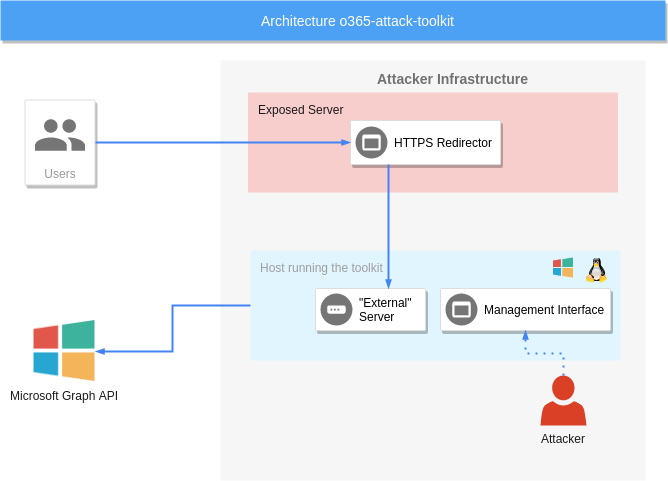

The diagram above was exported from draw.io. Its source (the exported page's mxGraphModel, read from the mxfile embedded in the PNG):
<mxGraphModel dx="991" dy="582" grid="1" gridSize="10" guides="1" tooltips="1" connect="1" arrows="1" fold="1" page="1" pageScale="1" pageWidth="850" pageHeight="1100" math="0" shadow="0">
  <root>
    <mxCell id="0" />
    <mxCell id="1" parent="0" />
    <mxCell id="2IwIQBk1NZqUG2RCXCt6-5" value="&lt;div style=&quot;text-align: left&quot;&gt;&lt;b&gt;Attacker Infrastructure&lt;/b&gt;&lt;/div&gt;" style="fillColor=#F6F6F6;strokeColor=none;shadow=0;gradientColor=none;fontSize=14;align=center;spacing=10;fontColor=#717171;9E9E9E;verticalAlign=top;spacingTop=-4;fontStyle=0;spacingLeft=40;html=1;" parent="1" vertex="1">
      <mxGeometry x="220" y="60" width="425" height="420" as="geometry" />
    </mxCell>
    <mxCell id="2IwIQBk1NZqUG2RCXCt6-6" value="Exposed Server" style="rounded=1;absoluteArcSize=1;arcSize=2;html=1;strokeColor=none;shadow=0;dashed=0;fontSize=12;align=left;verticalAlign=top;spacing=10;spacingTop=-4;fillColor=#f8cecc;fontColor=#1A1A1A;" parent="1" vertex="1">
      <mxGeometry x="247.5" y="92" width="370" height="100" as="geometry" />
    </mxCell>
    <mxCell id="2IwIQBk1NZqUG2RCXCt6-7" value="Architecture o365-attack-toolkit&lt;br&gt;" style="fillColor=#4DA1F5;strokeColor=none;shadow=1;gradientColor=none;fontSize=14;align=center;spacingLeft=50;fontColor=#ffffff;html=1;" parent="1" vertex="1">
      <mxGeometry width="665" height="40" as="geometry" />
    </mxCell>
    <mxCell id="2IwIQBk1NZqUG2RCXCt6-8" value="Host running the toolkit" style="rounded=1;absoluteArcSize=1;arcSize=2;html=1;strokeColor=none;gradientColor=none;shadow=0;dashed=0;fontSize=12;fontColor=#9E9E9E;align=left;verticalAlign=top;spacing=10;spacingTop=-4;fillColor=#E1F5FE;" parent="1" vertex="1">
      <mxGeometry x="250" y="250" width="370" height="110" as="geometry" />
    </mxCell>
    <mxCell id="2IwIQBk1NZqUG2RCXCt6-9" style="edgeStyle=orthogonalEdgeStyle;rounded=0;html=1;labelBackgroundColor=none;startFill=1;startSize=4;endArrow=blockThin;endFill=1;endSize=4;jettySize=auto;orthogonalLoop=1;strokeColor=#4284F3;strokeWidth=2;fontSize=12;fontColor=#000000;align=center;dashed=0;" parent="1" target="2IwIQBk1NZqUG2RCXCt6-8" edge="1">
      <mxGeometry relative="1" as="geometry">
        <Array as="points">
          <mxPoint x="510.5" y="330" />
          <mxPoint x="510.5" y="330" />
        </Array>
        <mxPoint x="511" y="360" as="sourcePoint" />
      </mxGeometry>
    </mxCell>
    <mxCell id="2IwIQBk1NZqUG2RCXCt6-10" value="" style="strokeColor=#dddddd;fillColor=#ffffff;shadow=1;strokeWidth=1;rounded=1;absoluteArcSize=1;arcSize=2;" parent="1" vertex="1">
      <mxGeometry x="350" y="120" width="150" height="44" as="geometry" />
    </mxCell>
    <mxCell id="2IwIQBk1NZqUG2RCXCt6-11" value="HTTPS Redirector" style="dashed=0;connectable=0;html=1;fillColor=#757575;strokeColor=none;shape=mxgraph.gcp2.frontend_platform_services;part=1;labelPosition=right;verticalLabelPosition=middle;align=left;verticalAlign=middle;spacingLeft=5;fontColor=#000000;fontSize=12;" parent="2IwIQBk1NZqUG2RCXCt6-10" vertex="1">
      <mxGeometry y="0.5" width="32" height="32" relative="1" as="geometry">
        <mxPoint x="5" y="-16" as="offset" />
      </mxGeometry>
    </mxCell>
    <mxCell id="2IwIQBk1NZqUG2RCXCt6-12" value="Users" style="strokeColor=#dddddd;fillColor=#ffffff;shadow=1;strokeWidth=1;rounded=1;absoluteArcSize=1;arcSize=2;labelPosition=center;verticalLabelPosition=middle;align=center;verticalAlign=bottom;spacingLeft=0;fontColor=#999999;fontSize=12;whiteSpace=wrap;spacingBottom=2;" parent="1" vertex="1">
      <mxGeometry x="24.5" y="99.5" width="70" height="85" as="geometry" />
    </mxCell>
    <mxCell id="2IwIQBk1NZqUG2RCXCt6-13" value="" style="dashed=0;connectable=0;html=1;fillColor=#757575;strokeColor=none;shape=mxgraph.gcp2.users;part=1;" parent="2IwIQBk1NZqUG2RCXCt6-12" vertex="1">
      <mxGeometry x="0.5" width="50" height="31.5" relative="1" as="geometry">
        <mxPoint x="-25" y="19.25" as="offset" />
      </mxGeometry>
    </mxCell>
    <mxCell id="2IwIQBk1NZqUG2RCXCt6-14" value="" style="edgeStyle=orthogonalEdgeStyle;fontSize=12;html=1;endArrow=blockThin;endFill=1;rounded=0;strokeWidth=2;endSize=4;startSize=4;dashed=0;strokeColor=#4284F3;entryX=0;entryY=0.5;entryDx=0;entryDy=0;exitX=1;exitY=0.5;exitDx=0;exitDy=0;" parent="1" source="2IwIQBk1NZqUG2RCXCt6-12" target="2IwIQBk1NZqUG2RCXCt6-10" edge="1">
      <mxGeometry width="100" relative="1" as="geometry">
        <mxPoint x="104.5" y="141.5" as="sourcePoint" />
        <mxPoint x="204.5" y="141.5" as="targetPoint" />
      </mxGeometry>
    </mxCell>
    <mxCell id="2IwIQBk1NZqUG2RCXCt6-15" value="Attacker" style="pointerEvents=1;shadow=0;dashed=0;html=1;strokeColor=none;labelPosition=center;verticalLabelPosition=bottom;verticalAlign=top;outlineConnect=0;align=center;shape=mxgraph.office.users.user;fillColor=#DA4026;fontColor=#1A1A1A;" parent="1" vertex="1">
      <mxGeometry x="540" y="375" width="46" height="50" as="geometry" />
    </mxCell>
    <mxCell id="2IwIQBk1NZqUG2RCXCt6-16" value="" style="strokeColor=#dddddd;fillColor=#ffffff;shadow=1;strokeWidth=1;rounded=1;absoluteArcSize=1;arcSize=2;fontColor=#1A1A1A;align=center;" parent="1" vertex="1">
      <mxGeometry x="440" y="288" width="170" height="42" as="geometry" />
    </mxCell>
    <mxCell id="2IwIQBk1NZqUG2RCXCt6-17" value="Management Interface" style="dashed=0;connectable=0;html=1;fillColor=#757575;strokeColor=none;shape=mxgraph.gcp2.frontend_platform_services;part=1;labelPosition=right;verticalLabelPosition=middle;align=left;verticalAlign=middle;spacingLeft=5;fontColor=#000000;fontSize=12;" parent="2IwIQBk1NZqUG2RCXCt6-16" vertex="1">
      <mxGeometry y="0.5" width="32" height="32" relative="1" as="geometry">
        <mxPoint x="5" y="-16" as="offset" />
      </mxGeometry>
    </mxCell>
    <mxCell id="2IwIQBk1NZqUG2RCXCt6-18" value="" style="edgeStyle=orthogonalEdgeStyle;fontSize=12;html=1;endArrow=blockThin;endFill=1;rounded=0;strokeWidth=2;endSize=4;startSize=4;dashed=1;dashPattern=1 3;strokeColor=#4284F3;entryX=0.5;entryY=1;entryDx=0;entryDy=0;" parent="1" source="2IwIQBk1NZqUG2RCXCt6-15" target="2IwIQBk1NZqUG2RCXCt6-16" edge="1">
      <mxGeometry width="100" relative="1" as="geometry">
        <mxPoint x="525" y="372" as="sourcePoint" />
        <mxPoint x="525" y="372" as="targetPoint" />
        <Array as="points" />
      </mxGeometry>
    </mxCell>
    <mxCell id="2IwIQBk1NZqUG2RCXCt6-19" value="" style="strokeColor=#dddddd;fillColor=#ffffff;shadow=1;strokeWidth=1;rounded=1;absoluteArcSize=1;arcSize=2;fontColor=#1A1A1A;align=center;" parent="1" vertex="1">
      <mxGeometry x="315" y="288" width="110" height="42" as="geometry" />
    </mxCell>
    <mxCell id="2IwIQBk1NZqUG2RCXCt6-20" value="&quot;External&quot;&lt;br&gt;Server" style="dashed=0;connectable=0;html=1;fillColor=#757575;strokeColor=none;shape=mxgraph.gcp2.gateway;part=1;labelPosition=right;verticalLabelPosition=middle;align=left;verticalAlign=middle;spacingLeft=5;fontColor=#000000;fontSize=12;" parent="2IwIQBk1NZqUG2RCXCt6-19" vertex="1">
      <mxGeometry y="0.5" width="32" height="32" relative="1" as="geometry">
        <mxPoint x="5" y="-16" as="offset" />
      </mxGeometry>
    </mxCell>
    <mxCell id="2IwIQBk1NZqUG2RCXCt6-22" value="" style="shape=image;html=1;verticalAlign=top;verticalLabelPosition=bottom;labelBackgroundColor=#ffffff;imageAspect=0;aspect=fixed;image=https://cdn1.iconfinder.com/data/icons/smallicons-logotypes/32/microsoft-128.png;fontColor=#1A1A1A;align=center;" parent="1" vertex="1">
      <mxGeometry x="553" y="257.5" width="20" height="20" as="geometry" />
    </mxCell>
    <mxCell id="2IwIQBk1NZqUG2RCXCt6-23" value="" style="edgeStyle=orthogonalEdgeStyle;fontSize=12;html=1;endArrow=blockThin;endFill=1;rounded=0;strokeWidth=2;endSize=4;startSize=4;dashed=0;strokeColor=#4284F3;exitX=0.25;exitY=1;exitDx=0;exitDy=0;" parent="1" source="2IwIQBk1NZqUG2RCXCt6-10" edge="1">
      <mxGeometry width="100" relative="1" as="geometry">
        <mxPoint x="-10" y="330" as="sourcePoint" />
        <mxPoint x="388" y="288" as="targetPoint" />
        <Array as="points">
          <mxPoint x="388" y="288" />
        </Array>
      </mxGeometry>
    </mxCell>
    <mxCell id="2IwIQBk1NZqUG2RCXCt6-24" value="Microsoft Graph API&lt;br&gt;" style="shape=image;html=1;verticalAlign=top;verticalLabelPosition=bottom;labelBackgroundColor=#ffffff;imageAspect=0;aspect=fixed;image=https://cdn1.iconfinder.com/data/icons/smallicons-logotypes/32/microsoft-128.png;fontColor=#1A1A1A;align=center;" parent="1" vertex="1">
      <mxGeometry x="33.5" y="320" width="61" height="61" as="geometry" />
    </mxCell>
    <mxCell id="2IwIQBk1NZqUG2RCXCt6-26" value="" style="edgeStyle=orthogonalEdgeStyle;fontSize=12;html=1;endArrow=blockThin;endFill=1;rounded=0;strokeWidth=2;endSize=4;startSize=4;dashed=0;strokeColor=#4284F3;entryX=1;entryY=0.5;entryDx=0;entryDy=0;exitX=0;exitY=0.5;exitDx=0;exitDy=0;" parent="1" source="2IwIQBk1NZqUG2RCXCt6-8" target="2IwIQBk1NZqUG2RCXCt6-24" edge="1">
      <mxGeometry width="100" relative="1" as="geometry">
        <mxPoint x="-33" y="289.5" as="sourcePoint" />
        <mxPoint x="222" y="289.5" as="targetPoint" />
      </mxGeometry>
    </mxCell>
    <mxCell id="qT9TY-iS8YoIou05j_2c-1" value="" style="aspect=fixed;html=1;perimeter=none;align=center;shadow=0;dashed=0;image;fontSize=12;image=img/lib/mscae/Virtual_Machines_Linux.svg;" vertex="1" parent="1">
      <mxGeometry x="586" y="257.5" width="21" height="25" as="geometry" />
    </mxCell>
  </root>
</mxGraphModel>